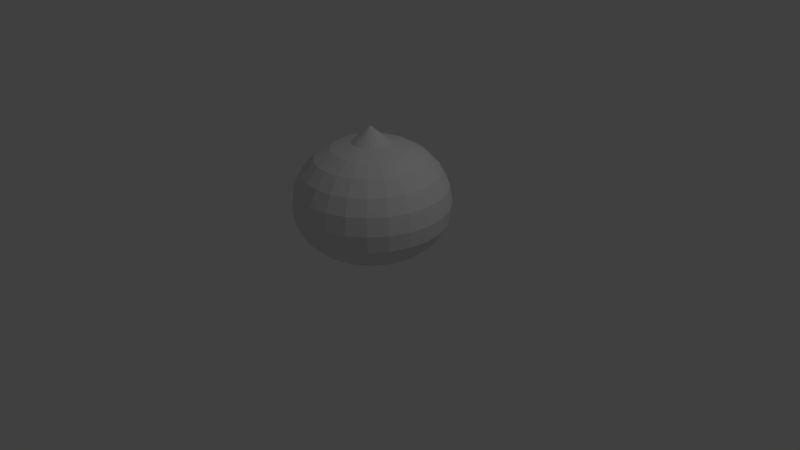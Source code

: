 # Source: SlimeTexImgAnim.blend  (saved by Blender 2.71.0; exported with 4.5.12 LTS)
import bpy
from mathutils import Matrix  # noqa: F401  (used for matrix-valued properties, if any)

bpy.ops.wm.read_factory_settings(use_empty=True)
scene = bpy.context.scene
scene.name = 'Scene'

# ---- collections
col_collection_1 = bpy.data.collections.new('Collection 1'); scene.collection.children.link(col_collection_1)

# ---- materials (node trees are filled in below, after node groups)
mat_slime = bpy.data.materials.new('Slime')
mat_slime.alpha_threshold = 0.0
mat_slime.use_transparent_shadow = False
mat_slime.roughness = 0.5
mat_slime.line_color = (0.0, 0.0, 0.0, 1.0)

# ---- material node trees

# ---- world
world_world = bpy.data.worlds.new('World'); scene.world = world_world
world_world.color = (0.05088, 0.05088, 0.05088)
world_world.use_sun_shadow = False
world_world.sun_shadow_jitter_overblur = 0.0
world_world.cycles.sampling_method = 'MANUAL'
world_world.cycles.sample_map_resolution = 256

# ---- cameras
cam_camera = bpy.data.cameras.new('Camera')
cam_camera.clip_end = 100.0
cam_camera.lens = 35.0
cam_camera.sensor_width = 32.0
cam_camera.sensor_height = 18.0
cam_camera.ortho_scale = 7.314
cam_camera.dof.focus_distance = 0.0
cam_camera.dof.aperture_fstop = 128.0

# ---- lights
light_lamp = bpy.data.lights.new('Lamp', 'POINT')
light_lamp.transmission_factor = 0.0
light_lamp.cutoff_distance = 30.0
light_lamp.energy = 100.0
light_lamp.shadow_buffer_clip_start = 1.001
light_lamp.shadow_soft_size = 0.1
light_lamp.shadow_maximum_resolution = 0.006
light_lamp.use_absolute_resolution = True
light_lamp.cycles.use_multiple_importance_sampling = False

# ---- meshes
me_sphere = bpy.data.meshes.new('Sphere')
me_sphere.from_pydata([(-0.2391, -5.992e-05, 0.7904), (-0.5, 0.0, 0.7196), (-0.7071, 0.0, 0.6001), (-0.866, 0.0, 0.4268), (-0.9659, 0.0, 0.2302), (-1.0, 0.0, 7.55e-08), (-0.9659, 0.0, -0.2171), (-0.863, -0.00272, -0.3878), (-0.7041, -0.00272, -0.5288), (-0.497, -0.00272, -0.5951), (-0.2558, -0.00272, -0.6356), (-0.2309, 0.06183, 0.7904), (-0.483, 0.1294, 0.7196), (-0.683, 0.183, 0.6001), (-0.8365, 0.2241, 0.4268), (-0.933, 0.25, 0.2302), (-0.9659, 0.2588, 7.55e-08), (-0.933, 0.25, -0.2171), (-0.8335, 0.2214, -0.3878), (-0.68, 0.1803, -0.5288), (-0.4799, 0.1267, -0.5951), (-0.247, 0.06427, -0.6356), (-0.207, 0.1195, 0.7904), (-0.433, 0.25, 0.7196), (-0.6124, 0.3536, 0.6001), (-0.75, 0.433, 0.4268), (-0.8365, 0.483, 0.2302), (-0.866, 0.5, 7.55e-08), (-0.8365, 0.483, -0.2171), (-0.747, 0.4303, -0.3878), (-0.6094, 0.3508, -0.5288), (-0.43, 0.2473, -0.5951), (-0.2211, 0.1267, -0.6356), (-0.169, 0.169, 0.7904), (-0.3536, 0.3536, 0.7196), (-0.5, 0.5, 0.6001), (-0.6124, 0.6124, 0.4268), (-0.683, 0.683, 0.2302), (-0.7071, 0.7071, 7.55e-08), (-0.683, 0.683, -0.2171), (-0.6094, 0.6097, -0.3878), (-0.497, 0.4973, -0.5288), (-0.3505, 0.3508, -0.5951), (-0.18, 0.1803, -0.6356), (-0.1195, 0.207, 0.7904), (-0.25, 0.433, 0.7196), (-0.3536, 0.6124, 0.6001), (-0.433, 0.75, 0.4268), (-0.483, 0.8365, 0.2302), (-0.5, 0.866, 7.55e-08), (-0.483, 0.8365, -0.2171), (-0.43, 0.7473, -0.3878), (-0.3505, 0.6097, -0.5288), (-0.247, 0.4303, -0.5951), (-0.1264, 0.2214, -0.6356), (-0.06184, 0.2309, 0.7904), (-0.1294, 0.483, 0.7196), (-0.183, 0.683, 0.6001), (-0.2241, 0.8365, 0.4268), (-0.25, 0.933, 0.2302), (-0.2588, 0.9659, 7.55e-08), (-0.25, 0.933, -0.2171), (-0.2211, 0.8338, -0.3878), (-0.18, 0.6803, -0.5288), (-0.1264, 0.4802, -0.5951), (-0.06397, 0.2473, -0.6356), (4.187e-05, 0.2391, 0.7904), (-3.262e-07, 0.5, 0.7196), (-3.262e-07, 0.7071, 0.6001), (-3.411e-07, 0.866, 0.4268), (-4.305e-07, 0.9659, 0.2302), (-3.262e-07, 1.0, 7.55e-08), (-4.156e-07, 0.9659, -0.2171), (0.003021, 0.8633, -0.3878), (0.003021, 0.7044, -0.5288), (0.003021, 0.4973, -0.5951), (0.003021, 0.2561, -0.6356), (0.06193, 0.2309, 0.7904), (0.1294, 0.483, 0.7196), (0.183, 0.683, 0.6001), (0.2241, 0.8365, 0.4268), (0.25, 0.933, 0.2302), (0.2588, 0.9659, 7.55e-08), (0.25, 0.933, -0.2171), (0.2272, 0.8338, -0.3878), (0.186, 0.6803, -0.5288), (0.1324, 0.4802, -0.5951), (0.07001, 0.2473, -0.6356), (0.1196, 0.207, 0.7904), (0.25, 0.433, 0.7196), (0.3536, 0.6124, 0.6001), (0.433, 0.75, 0.4268), (0.483, 0.8365, 0.2302), (0.5, 0.866, 7.55e-08), (0.483, 0.8365, -0.2171), (0.436, 0.7473, -0.3878), (0.3566, 0.6097, -0.5288), (0.253, 0.4303, -0.5951), (0.1324, 0.2214, -0.6356), (-6.648e-07, -2.754e-07, 1.0), (0.1691, 0.169, 0.7904), (0.3536, 0.3536, 0.7196), (0.5, 0.5, 0.6001), (0.6124, 0.6124, 0.4268), (0.683, 0.683, 0.2302), (0.7071, 0.7071, 7.55e-08), (0.683, 0.683, -0.2171), (0.6154, 0.6097, -0.3878), (0.503, 0.4973, -0.5288), (0.3566, 0.3508, -0.5951), (0.186, 0.1803, -0.6356), (0.2071, 0.1195, 0.7904), (0.433, 0.25, 0.7196), (0.6124, 0.3536, 0.6001), (0.75, 0.433, 0.4268), (0.8365, 0.483, 0.2302), (0.866, 0.5, 7.55e-08), (0.8365, 0.483, -0.2171), (0.753, 0.4303, -0.3878), (0.6154, 0.3508, -0.5288), (0.436, 0.2473, -0.5951), (0.2272, 0.1267, -0.6356), (0.231, 0.06183, 0.7904), (0.483, 0.1294, 0.7196), (0.683, 0.183, 0.6001), (0.8365, 0.2241, 0.4268), (0.933, 0.25, 0.2302), (0.9659, 0.2588, 7.55e-08), (0.933, 0.25, -0.2171), (0.8395, 0.2214, -0.3878), (0.686, 0.1803, -0.5288), (0.486, 0.1267, -0.5951), (0.253, 0.06427, -0.6356), (0.2392, -5.991e-05, 0.7904), (0.5, -7.099e-08, 0.7196), (0.7071, -1.455e-07, 0.6001), (0.866, -5.608e-08, 0.4268), (0.9659, -5.608e-08, 0.2302), (1.0, -8.589e-08, 7.55e-08), (0.9659, -5.608e-08, -0.2171), (0.869, -0.00272, -0.3878), (0.7101, -0.00272, -0.5288), (0.503, -0.00272, -0.5951), (0.2618, -0.00272, -0.6356), (0.231, -0.06195, 0.7904), (0.483, -0.1294, 0.7196), (0.683, -0.183, 0.6001), (0.8365, -0.2241, 0.4268), (0.933, -0.25, 0.2302), (0.9659, -0.2588, 7.55e-08), (0.933, -0.25, -0.2171), (0.8395, -0.2269, -0.3878), (0.686, -0.1857, -0.5288), (0.486, -0.1321, -0.5951), (0.253, -0.06971, -0.6356), (0.2071, -0.1196, 0.7904), (0.433, -0.25, 0.7196), (0.6124, -0.3536, 0.6001), (0.75, -0.433, 0.4268), (0.8365, -0.483, 0.2302), (0.866, -0.5, 7.55e-08), (0.8365, -0.483, -0.2171), (0.753, -0.4357, -0.3878), (0.6154, -0.3563, -0.5288), (0.436, -0.2527, -0.5951), (0.2272, -0.1321, -0.6356), (0.1691, -0.1691, 0.7904), (0.3536, -0.3536, 0.7196), (0.5, -0.5, 0.6001), (0.6124, -0.6124, 0.4268), (0.683, -0.683, 0.2302), (0.7071, -0.7071, 7.55e-08), (0.683, -0.683, -0.2171), (0.6154, -0.6151, -0.3878), (0.503, -0.5027, -0.5288), (0.3566, -0.3563, -0.5951), (0.186, -0.1857, -0.6356), (0.1196, -0.2071, 0.7904), (0.25, -0.433, 0.7196), (0.3536, -0.6124, 0.6001), (0.433, -0.75, 0.4268), (0.483, -0.8365, 0.2302), (0.5, -0.866, 7.55e-08), (0.483, -0.8365, -0.2171), (0.436, -0.7527, -0.3878), (0.3566, -0.6151, -0.5288), (0.253, -0.4357, -0.5951), (0.1324, -0.2269, -0.6356), (0.06193, -0.231, 0.7904), (0.1294, -0.483, 0.7196), (0.183, -0.683, 0.6001), (0.2241, -0.8365, 0.4268), (0.25, -0.933, 0.2302), (0.2588, -0.9659, 7.55e-08), (0.25, -0.933, -0.2171), (0.2272, -0.8392, -0.3878), (0.186, -0.6857, -0.5288), (0.1324, -0.4857, -0.5951), (0.07001, -0.2527, -0.6356), (4.186e-05, -0.2392, 0.7904), (-4.678e-07, -0.5, 0.7196), (-4.901e-07, -0.7071, 0.6001), (-4.901e-07, -0.866, 0.4268), (-4.007e-07, -0.9659, 0.2302), (-3.709e-07, -1.0, 7.55e-08), (-3.709e-07, -0.9659, -0.2171), (0.003021, -0.8687, -0.3878), (0.003021, -0.7098, -0.5288), (0.003021, -0.5027, -0.5951), (0.003021, -0.2615, -0.6356), (-0.06184, -0.231, 0.7904), (-0.1294, -0.483, 0.7196), (-0.183, -0.683, 0.6001), (-0.2241, -0.8365, 0.4268), (-0.25, -0.933, 0.2302), (-0.2588, -0.9659, 7.55e-08), (-0.25, -0.933, -0.2171), (-0.2211, -0.8392, -0.3878), (-0.18, -0.6857, -0.5288), (-0.1264, -0.4857, -0.5951), (-0.06397, -0.2527, -0.6356), (-0.1195, -0.2071, 0.7904), (-0.25, -0.433, 0.7196), (-0.3536, -0.6124, 0.6001), (-0.433, -0.75, 0.4268), (-0.483, -0.8365, 0.2302), (-0.5, -0.866, 7.55e-08), (-0.483, -0.8365, -0.2171), (-0.43, -0.7527, -0.3878), (-0.3505, -0.6151, -0.5288), (-0.247, -0.4357, -0.5951), (-0.1264, -0.2269, -0.6356), (-0.169, -0.1691, 0.7904), (-0.3536, -0.3536, 0.7196), (-0.5, -0.5, 0.6001), (-0.6124, -0.6124, 0.4268), (-0.683, -0.683, 0.2302), (-0.7071, -0.7071, 7.55e-08), (-0.683, -0.683, -0.2171), (-0.6094, -0.6151, -0.3878), (-0.497, -0.5027, -0.5288), (-0.3505, -0.3563, -0.5951), (-0.18, -0.1857, -0.6356), (-0.207, -0.1196, 0.7904), (-0.433, -0.25, 0.7196), (-0.6124, -0.3536, 0.6001), (-0.75, -0.433, 0.4268), (-0.8365, -0.483, 0.2302), (-0.866, -0.5, 7.55e-08), (-0.8365, -0.483, -0.2171), (-0.747, -0.4357, -0.3878), (-0.6094, -0.3563, -0.5288), (-0.43, -0.2527, -0.5951), (-0.2211, -0.1321, -0.6356), (-0.2309, -0.06195, 0.7904), (-0.483, -0.1294, 0.7196), (-0.683, -0.183, 0.6001), (-0.8365, -0.2241, 0.4268), (-0.933, -0.25, 0.2302), (-0.9659, -0.2588, 7.55e-08), (-0.933, -0.25, -0.2171), (-0.8335, -0.2269, -0.3878), (-0.68, -0.1857, -0.5288), (-0.4799, -0.1321, -0.5951), (-0.247, -0.06971, -0.6356), (-0.01588, -0.00272, -0.6356), (-0.01524, 0.002173, -0.6356), (-0.01335, 0.006732, -0.6356), (-0.01035, 0.01065, -0.6356), (-0.006431, 0.01365, -0.6356), (-0.001872, 0.01554, -0.6356), (0.003021, 0.01618, -0.6356), (0.007914, 0.01554, -0.6356), (0.01247, 0.01365, -0.6356), (0.01639, 0.01065, -0.6356), (0.01939, 0.006732, -0.6356), (0.02128, 0.002173, -0.6356), (0.02192, -0.00272, -0.6356), (0.02128, -0.007612, -0.6356), (0.01939, -0.01217, -0.6356), (0.01639, -0.01609, -0.6356), (0.01247, -0.01909, -0.6356), (0.007914, -0.02098, -0.6356), (0.003021, -0.02162, -0.6356), (-0.001872, -0.02098, -0.6356), (-0.006431, -0.01909, -0.6356), (-0.01035, -0.01609, -0.6356), (-0.01335, -0.01217, -0.6356), (-0.01524, -0.007612, -0.6356)], [], [(10, 9, 20, 21), (9, 8, 19, 20), (8, 7, 18, 19), (7, 6, 17, 18), (6, 5, 16, 17), (5, 4, 15, 16), (4, 3, 14, 15), (3, 2, 13, 14), (2, 1, 12, 13), (1, 0, 11, 12), (21, 20, 31, 32), (20, 19, 30, 31), (19, 18, 29, 30), (18, 17, 28, 29), (17, 16, 27, 28), (16, 15, 26, 27), (15, 14, 25, 26), (14, 13, 24, 25), (13, 12, 23, 24), (12, 11, 22, 23), (32, 31, 42, 43), (31, 30, 41, 42), (30, 29, 40, 41), (29, 28, 39, 40), (28, 27, 38, 39), (27, 26, 37, 38), (26, 25, 36, 37), (25, 24, 35, 36), (24, 23, 34, 35), (23, 22, 33, 34), (43, 42, 53, 54), (42, 41, 52, 53), (41, 40, 51, 52), (40, 39, 50, 51), (39, 38, 49, 50), (38, 37, 48, 49), (37, 36, 47, 48), (36, 35, 46, 47), (35, 34, 45, 46), (34, 33, 44, 45), (54, 53, 64, 65), (53, 52, 63, 64), (52, 51, 62, 63), (51, 50, 61, 62), (50, 49, 60, 61), (49, 48, 59, 60), (48, 47, 58, 59), (47, 46, 57, 58), (46, 45, 56, 57), (45, 44, 55, 56), (65, 64, 75, 76), (64, 63, 74, 75), (63, 62, 73, 74), (62, 61, 72, 73), (61, 60, 71, 72), (60, 59, 70, 71), (59, 58, 69, 70), (58, 57, 68, 69), (57, 56, 67, 68), (56, 55, 66, 67), (76, 75, 86, 87), (75, 74, 85, 86), (74, 73, 84, 85), (73, 72, 83, 84), (72, 71, 82, 83), (71, 70, 81, 82), (70, 69, 80, 81), (69, 68, 79, 80), (68, 67, 78, 79), (67, 66, 77, 78), (87, 86, 97, 98), (86, 85, 96, 97), (85, 84, 95, 96), (84, 83, 94, 95), (83, 82, 93, 94), (82, 81, 92, 93), (81, 80, 91, 92), (80, 79, 90, 91), (79, 78, 89, 90), (78, 77, 88, 89), (98, 97, 109, 110), (97, 96, 108, 109), (96, 95, 107, 108), (95, 94, 106, 107), (94, 93, 105, 106), (93, 92, 104, 105), (92, 91, 103, 104), (91, 90, 102, 103), (90, 89, 101, 102), (89, 88, 100, 101), (110, 109, 120, 121), (109, 108, 119, 120), (108, 107, 118, 119), (107, 106, 117, 118), (106, 105, 116, 117), (105, 104, 115, 116), (104, 103, 114, 115), (103, 102, 113, 114), (102, 101, 112, 113), (101, 100, 111, 112), (121, 120, 131, 132), (120, 119, 130, 131), (119, 118, 129, 130), (118, 117, 128, 129), (117, 116, 127, 128), (116, 115, 126, 127), (115, 114, 125, 126), (114, 113, 124, 125), (113, 112, 123, 124), (112, 111, 122, 123), (132, 131, 142, 143), (131, 130, 141, 142), (130, 129, 140, 141), (129, 128, 139, 140), (128, 127, 138, 139), (127, 126, 137, 138), (126, 125, 136, 137), (125, 124, 135, 136), (124, 123, 134, 135), (123, 122, 133, 134), (143, 142, 153, 154), (142, 141, 152, 153), (141, 140, 151, 152), (140, 139, 150, 151), (139, 138, 149, 150), (138, 137, 148, 149), (137, 136, 147, 148), (136, 135, 146, 147), (135, 134, 145, 146), (134, 133, 144, 145), (154, 153, 164, 165), (153, 152, 163, 164), (152, 151, 162, 163), (151, 150, 161, 162), (150, 149, 160, 161), (149, 148, 159, 160), (148, 147, 158, 159), (147, 146, 157, 158), (146, 145, 156, 157), (145, 144, 155, 156), (165, 164, 175, 176), (164, 163, 174, 175), (163, 162, 173, 174), (162, 161, 172, 173), (161, 160, 171, 172), (160, 159, 170, 171), (159, 158, 169, 170), (158, 157, 168, 169), (157, 156, 167, 168), (156, 155, 166, 167), (176, 175, 186, 187), (175, 174, 185, 186), (174, 173, 184, 185), (173, 172, 183, 184), (172, 171, 182, 183), (171, 170, 181, 182), (170, 169, 180, 181), (169, 168, 179, 180), (168, 167, 178, 179), (167, 166, 177, 178), (187, 186, 197, 198), (186, 185, 196, 197), (185, 184, 195, 196), (184, 183, 194, 195), (183, 182, 193, 194), (182, 181, 192, 193), (181, 180, 191, 192), (180, 179, 190, 191), (179, 178, 189, 190), (178, 177, 188, 189), (198, 197, 208, 209), (197, 196, 207, 208), (196, 195, 206, 207), (195, 194, 205, 206), (194, 193, 204, 205), (193, 192, 203, 204), (192, 191, 202, 203), (191, 190, 201, 202), (190, 189, 200, 201), (189, 188, 199, 200), (209, 208, 219, 220), (208, 207, 218, 219), (207, 206, 217, 218), (206, 205, 216, 217), (205, 204, 215, 216), (204, 203, 214, 215), (203, 202, 213, 214), (202, 201, 212, 213), (201, 200, 211, 212), (200, 199, 210, 211), (220, 219, 230, 231), (219, 218, 229, 230), (218, 217, 228, 229), (217, 216, 227, 228), (216, 215, 226, 227), (215, 214, 225, 226), (214, 213, 224, 225), (213, 212, 223, 224), (212, 211, 222, 223), (211, 210, 221, 222), (231, 230, 241, 242), (230, 229, 240, 241), (229, 228, 239, 240), (228, 227, 238, 239), (227, 226, 237, 238), (226, 225, 236, 237), (225, 224, 235, 236), (224, 223, 234, 235), (223, 222, 233, 234), (222, 221, 232, 233), (242, 241, 252, 253), (241, 240, 251, 252), (240, 239, 250, 251), (239, 238, 249, 250), (238, 237, 248, 249), (237, 236, 247, 248), (236, 235, 246, 247), (235, 234, 245, 246), (234, 233, 244, 245), (233, 232, 243, 244), (253, 252, 263, 264), (252, 251, 262, 263), (251, 250, 261, 262), (250, 249, 260, 261), (249, 248, 259, 260), (248, 247, 258, 259), (247, 246, 257, 258), (246, 245, 256, 257), (245, 244, 255, 256), (244, 243, 254, 255), (0, 99, 11), (11, 99, 22), (22, 99, 33), (33, 99, 44), (44, 99, 55), (55, 99, 66), (66, 99, 77), (77, 99, 88), (88, 99, 100), (100, 99, 111), (111, 99, 122), (122, 99, 133), (133, 99, 144), (144, 99, 155), (155, 99, 166), (166, 99, 177), (177, 99, 188), (188, 99, 199), (199, 99, 210), (210, 99, 221), (221, 99, 232), (232, 99, 243), (243, 99, 254), (264, 263, 9, 10), (263, 262, 8, 9), (262, 261, 7, 8), (261, 260, 6, 7), (260, 259, 5, 6), (259, 258, 4, 5), (258, 257, 3, 4), (257, 256, 2, 3), (256, 255, 1, 2), (255, 254, 0, 1), (254, 99, 0), (43, 54, 269, 268), (176, 187, 281, 280), (198, 209, 283, 282), (65, 76, 271, 270), (220, 231, 285, 284), (87, 98, 273, 272), (98, 110, 274, 273), (264, 10, 265, 288), (242, 253, 287, 286), (121, 132, 276, 275), (10, 21, 266, 265), (143, 154, 278, 277), (32, 43, 268, 267), (165, 176, 280, 279), (187, 198, 282, 281), (54, 65, 270, 269), (209, 220, 284, 283), (76, 87, 272, 271), (231, 242, 286, 285), (110, 121, 275, 274), (253, 264, 288, 287), (132, 143, 277, 276), (21, 32, 267, 266), (154, 165, 279, 278)])
_uv = me_sphere.uv_layers.new(name='UVMap')
_uv.uv.foreach_set('vector', [0.4556, 0.0807, 0.4551, 0.1434, 0.4287, 0.1433, 0.4291, 0.08053, 0.4551, 0.1434, 0.455, 0.1897, 0.4286, 0.1896, 0.4287, 0.1433, 0.455, 0.1897, 0.4549, 0.2341, 0.4286, 0.234, 0.4286, 0.1896, 0.4549, 0.2341, 0.4546, 0.2744, 0.4284, 0.2744, 0.4286, 0.234, 0.4546, 0.2744, 0.4546, 0.3187, 0.4284, 0.3187, 0.4284, 0.2744, 0.4546, 0.3187, 0.4546, 0.3655, 0.4284, 0.3655, 0.4284, 0.3187, 0.4546, 0.3655, 0.4546, 0.4104, 0.4284, 0.4104, 0.4284, 0.3655, 0.4546, 0.4104, 0.4546, 0.4596, 0.4284, 0.4596, 0.4284, 0.4104, 0.4546, 0.4596, 0.4546, 0.5117, 0.4284, 0.5117, 0.4284, 0.4596, 0.4546, 0.5117, 0.4546, 0.5745, 0.4284, 0.5745, 0.4284, 0.5117, 0.4291, 0.08053, 0.4287, 0.1433, 0.4023, 0.1432, 0.4025, 0.08043, 0.4287, 0.1433, 0.4286, 0.1896, 0.4023, 0.1895, 0.4023, 0.1432, 0.4286, 0.1896, 0.4286, 0.234, 0.4022, 0.234, 0.4023, 0.1895, 0.4286, 0.234, 0.4284, 0.2744, 0.4021, 0.2744, 0.4022, 0.234, 0.4284, 0.2744, 0.4284, 0.3187, 0.4021, 0.3187, 0.4021, 0.2744, 0.4284, 0.3187, 0.4284, 0.3655, 0.4021, 0.3655, 0.4021, 0.3187, 0.4284, 0.3655, 0.4284, 0.4104, 0.4021, 0.4104, 0.4021, 0.3655, 0.4284, 0.4104, 0.4284, 0.4596, 0.4021, 0.4596, 0.4021, 0.4104, 0.4284, 0.4596, 0.4284, 0.5117, 0.4021, 0.5117, 0.4021, 0.4596, 0.4284, 0.5117, 0.4284, 0.5745, 0.4021, 0.5745, 0.4021, 0.5117, 0.4025, 0.08043, 0.4023, 0.1432, 0.3759, 0.1432, 0.3758, 0.08041, 0.4023, 0.1432, 0.4023, 0.1895, 0.3759, 0.1895, 0.3759, 0.1432, 0.4023, 0.1895, 0.4022, 0.234, 0.3759, 0.234, 0.3759, 0.1895, 0.4022, 0.234, 0.4021, 0.2744, 0.3759, 0.2744, 0.3759, 0.234, 0.4021, 0.2744, 0.4021, 0.3187, 0.3759, 0.3187, 0.3759, 0.2744, 0.4021, 0.3187, 0.4021, 0.3655, 0.3759, 0.3655, 0.3759, 0.3187, 0.4021, 0.3655, 0.4021, 0.4104, 0.3759, 0.4104, 0.3759, 0.3655, 0.4021, 0.4104, 0.4021, 0.4596, 0.3759, 0.4596, 0.3759, 0.4104, 0.4021, 0.4596, 0.4021, 0.5117, 0.3759, 0.5117, 0.3759, 0.4596, 0.4021, 0.5117, 0.4021, 0.5745, 0.3759, 0.5745, 0.3759, 0.5117, 0.3758, 0.08041, 0.3759, 0.1432, 0.3494, 0.1433, 0.3492, 0.08046, 0.3759, 0.1432, 0.3759, 0.1895, 0.3495, 0.1895, 0.3494, 0.1433, 0.3759, 0.1895, 0.3759, 0.234, 0.3495, 0.234, 0.3495, 0.1895, 0.3759, 0.234, 0.3759, 0.2744, 0.3497, 0.2744, 0.3495, 0.234, 0.3759, 0.2744, 0.3759, 0.3187, 0.3497, 0.3187, 0.3497, 0.2744, 0.3759, 0.3187, 0.3759, 0.3655, 0.3497, 0.3655, 0.3497, 0.3187, 0.3759, 0.3655, 0.3759, 0.4104, 0.3497, 0.4104, 0.3497, 0.3655, 0.3759, 0.4104, 0.3759, 0.4596, 0.3497, 0.4596, 0.3497, 0.4104, 0.3759, 0.4596, 0.3759, 0.5117, 0.3497, 0.5117, 0.3497, 0.4596, 0.3759, 0.5117, 0.3759, 0.5745, 0.3497, 0.5745, 0.3497, 0.5117, 0.3492, 0.08046, 0.3494, 0.1433, 0.323, 0.1434, 0.3226, 0.08059, 0.3494, 0.1433, 0.3495, 0.1895, 0.3232, 0.1896, 0.323, 0.1434, 0.3495, 0.1895, 0.3495, 0.234, 0.3232, 0.2341, 0.3232, 0.1896, 0.3495, 0.234, 0.3497, 0.2744, 0.3235, 0.2744, 0.3232, 0.2341, 0.3497, 0.2744, 0.3497, 0.3187, 0.3235, 0.3187, 0.3235, 0.2744, 0.3497, 0.3187, 0.3497, 0.3655, 0.3235, 0.3655, 0.3235, 0.3187, 0.3497, 0.3655, 0.3497, 0.4104, 0.3235, 0.4104, 0.3235, 0.3655, 0.3497, 0.4104, 0.3497, 0.4596, 0.3235, 0.4596, 0.3235, 0.4104, 0.3497, 0.4596, 0.3497, 0.5117, 0.3235, 0.5117, 0.3235, 0.4596, 0.3497, 0.5117, 0.3497, 0.5745, 0.3235, 0.5745, 0.3235, 0.5117, 0.3226, 0.08059, 0.323, 0.1434, 0.2967, 0.1435, 0.2961, 0.08078, 0.323, 0.1434, 0.3232, 0.1896, 0.2968, 0.1897, 0.2967, 0.1435, 0.3232, 0.1896, 0.3232, 0.2341, 0.2969, 0.2341, 0.2968, 0.1897, 0.3232, 0.2341, 0.3235, 0.2744, 0.2973, 0.2744, 0.2969, 0.2341, 0.3235, 0.2744, 0.3235, 0.3187, 0.2973, 0.3187, 0.2973, 0.2744, 0.3235, 0.3187, 0.3235, 0.3655, 0.2973, 0.3655, 0.2973, 0.3187, 0.3235, 0.3655, 0.3235, 0.4104, 0.2973, 0.4104, 0.2973, 0.3655, 0.3235, 0.4104, 0.3235, 0.4596, 0.2973, 0.4596, 0.2973, 0.4104, 0.3235, 0.4596, 0.3235, 0.5117, 0.2973, 0.5117, 0.2973, 0.4596, 0.3235, 0.5117, 0.3235, 0.5745, 0.2972, 0.5745, 0.2973, 0.5117, 0.2961, 0.08078, 0.2967, 0.1435, 0.2703, 0.1437, 0.2696, 0.08102, 0.2967, 0.1435, 0.2968, 0.1897, 0.2705, 0.1898, 0.2703, 0.1437, 0.2968, 0.1897, 0.2969, 0.2341, 0.2706, 0.2342, 0.2705, 0.1898, 0.2969, 0.2341, 0.2973, 0.2744, 0.271, 0.2744, 0.2706, 0.2342, 0.2973, 0.2744, 0.2973, 0.3187, 0.271, 0.3187, 0.271, 0.2744, 0.2973, 0.3187, 0.2973, 0.3655, 0.271, 0.3655, 0.271, 0.3187, 0.2973, 0.3655, 0.2973, 0.4104, 0.271, 0.4104, 0.271, 0.3655, 0.2973, 0.4104, 0.2973, 0.4596, 0.271, 0.4596, 0.271, 0.4104, 0.2973, 0.4596, 0.2973, 0.5117, 0.271, 0.5117, 0.271, 0.4596, 0.2973, 0.5117, 0.2972, 0.5745, 0.271, 0.5745, 0.271, 0.5117, 0.2696, 0.08102, 0.2703, 0.1437, 0.244, 0.1439, 0.2433, 0.08129, 0.2703, 0.1437, 0.2705, 0.1898, 0.2443, 0.19, 0.244, 0.1439, 0.2705, 0.1898, 0.2706, 0.2342, 0.2444, 0.2343, 0.2443, 0.19, 0.2706, 0.2342, 0.271, 0.2744, 0.2448, 0.2744, 0.2444, 0.2343, 0.271, 0.2744, 0.271, 0.3187, 0.2448, 0.3187, 0.2448, 0.2744, 0.271, 0.3187, 0.271, 0.3655, 0.2448, 0.3655, 0.2448, 0.3187, 0.271, 0.3655, 0.271, 0.4104, 0.2448, 0.4104, 0.2448, 0.3655, 0.271, 0.4104, 0.271, 0.4596, 0.2448, 0.4596, 0.2448, 0.4104, 0.271, 0.4596, 0.271, 0.5117, 0.2448, 0.5117, 0.2448, 0.4596, 0.271, 0.5117, 0.271, 0.5745, 0.2448, 0.5745, 0.2448, 0.5117, 0.2433, 0.08129, 0.244, 0.1439, 0.2178, 0.1441, 0.217, 0.08158, 0.244, 0.1439, 0.2443, 0.19, 0.218, 0.1901, 0.2178, 0.1441, 0.2443, 0.19, 0.2444, 0.2343, 0.2181, 0.2344, 0.218, 0.1901, 0.2444, 0.2343, 0.2448, 0.2744, 0.2186, 0.2744, 0.2181, 0.2344, 0.2448, 0.2744, 0.2448, 0.3187, 0.2186, 0.3187, 0.2186, 0.2744, 0.2448, 0.3187, 0.2448, 0.3655, 0.2186, 0.3655, 0.2186, 0.3187, 0.2448, 0.3655, 0.2448, 0.4104, 0.2186, 0.4104, 0.2186, 0.3655, 0.2448, 0.4104, 0.2448, 0.4596, 0.2186, 0.4596, 0.2186, 0.4104, 0.2448, 0.4596, 0.2448, 0.5117, 0.2186, 0.5117, 0.2186, 0.4596, 0.2448, 0.5117, 0.2448, 0.5745, 0.2186, 0.5745, 0.2186, 0.5117, 0.217, 0.08158, 0.2178, 0.1441, 0.1916, 0.1443, 0.1909, 0.08186, 0.2178, 0.1441, 0.218, 0.1901, 0.1918, 0.1902, 0.1916, 0.1443, 0.218, 0.1901, 0.2181, 0.2344, 0.1919, 0.2345, 0.1918, 0.1902, 0.2181, 0.2344, 0.2186, 0.2744, 0.1924, 0.2744, 0.1919, 0.2345, 0.2186, 0.2744, 0.2186, 0.3187, 0.1924, 0.3187, 0.1924, 0.2744, 0.2186, 0.3187, 0.2186, 0.3655, 0.1924, 0.3655, 0.1924, 0.3187, 0.2186, 0.3655, 0.2186, 0.4104, 0.1924, 0.4104, 0.1924, 0.3655, 0.2186, 0.4104, 0.2186, 0.4596, 0.1924, 0.4596, 0.1924, 0.4104, 0.2186, 0.4596, 0.2186, 0.5117, 0.1924, 0.5117, 0.1924, 0.4596, 0.2186, 0.5117, 0.2186, 0.5745, 0.1924, 0.5745, 0.1924, 0.5117, 0.1909, 0.08186, 0.1916, 0.1443, 0.1655, 0.1445, 0.1649, 0.08211, 0.1916, 0.1443, 0.1918, 0.1902, 0.1657, 0.1904, 0.1655, 0.1445, 0.1918, 0.1902, 0.1919, 0.2345, 0.1658, 0.2345, 0.1657, 0.1904, 0.1919, 0.2345, 0.1924, 0.2744, 0.1662, 0.2744, 0.1658, 0.2345, 0.1924, 0.2744, 0.1924, 0.3187, 0.1662, 0.3187, 0.1662, 0.2744, 0.1924, 0.3187, 0.1924, 0.3655, 0.1662, 0.3655, 0.1662, 0.3187, 0.1924, 0.3655, 0.1924, 0.4104, 0.1662, 0.4104, 0.1662, 0.3655, 0.1924, 0.4104, 0.1924, 0.4596, 0.1662, 0.4596, 0.1662, 0.4104, 0.1924, 0.4596, 0.1924, 0.5117, 0.1662, 0.5117, 0.1662, 0.4596, 0.1924, 0.5117, 0.1924, 0.5745, 0.1661, 0.5745, 0.1662, 0.5117, 0.1649, 0.08211, 0.1655, 0.1445, 0.1394, 0.1446, 0.1389, 0.08233, 0.1655, 0.1445, 0.1657, 0.1904, 0.1396, 0.1905, 0.1394, 0.1446, 0.1657, 0.1904, 0.1658, 0.2345, 0.1396, 0.2346, 0.1396, 0.1905, 0.1658, 0.2345, 0.1662, 0.2744, 0.1399, 0.2744, 0.1396, 0.2346, 0.1662, 0.2744, 0.1662, 0.3187, 0.1399, 0.3187, 0.1399, 0.2744, 0.1662, 0.3187, 0.1662, 0.3655, 0.1399, 0.3655, 0.1399, 0.3187, 0.1662, 0.3655, 0.1662, 0.4104, 0.1399, 0.4104, 0.1399, 0.3655, 0.1662, 0.4104, 0.1662, 0.4596, 0.1399, 0.4596, 0.1399, 0.4104, 0.1662, 0.4596, 0.1662, 0.5117, 0.1399, 0.5117, 0.1399, 0.4596, 0.1662, 0.5117, 0.1661, 0.5745, 0.1399, 0.5745, 0.1399, 0.5117, 0.1389, 0.08233, 0.1394, 0.1446, 0.1134, 0.1447, 0.113, 0.08249, 0.1394, 0.1446, 0.1396, 0.1905, 0.1135, 0.1906, 0.1134, 0.1447, 0.1396, 0.1905, 0.1396, 0.2346, 0.1135, 0.2347, 0.1135, 0.1906, 0.1396, 0.2346, 0.1399, 0.2744, 0.1137, 0.2744, 0.1135, 0.2347, 0.1399, 0.2744, 0.1399, 0.3187, 0.1137, 0.3187, 0.1137, 0.2744, 0.1399, 0.3187, 0.1399, 0.3655, 0.1137, 0.3655, 0.1137, 0.3187, 0.1399, 0.3655, 0.1399, 0.4104, 0.1137, 0.4104, 0.1137, 0.3655, 0.1399, 0.4104, 0.1399, 0.4596, 0.1137, 0.4596, 0.1137, 0.4104, 0.1399, 0.4596, 0.1399, 0.5117, 0.1137, 0.5117, 0.1137, 0.4596, 0.1399, 0.5117, 0.1399, 0.5745, 0.1137, 0.5745, 0.1137, 0.5117, 0.113, 0.08249, 0.1134, 0.1447, 0.08734, 0.1448, 0.08719, 0.08258, 0.1134, 0.1447, 0.1135, 0.1906, 0.08739, 0.1906, 0.08734, 0.1448, 0.1135, 0.1906, 0.1135, 0.2347, 0.08741, 0.2347, 0.08739, 0.1906, 0.1135, 0.2347, 0.1137, 0.2744, 0.08751, 0.2744, 0.08741, 0.2347, 0.1137, 0.2744, 0.1137, 0.3187, 0.08751, 0.3187, 0.08751, 0.2744, 0.1137, 0.3187, 0.1137, 0.3655, 0.08751, 0.3655, 0.08751, 0.3187, 0.1137, 0.3655, 0.1137, 0.4104, 0.08751, 0.4104, 0.08751, 0.3655, 0.1137, 0.4104, 0.1137, 0.4596, 0.08751, 0.4596, 0.08751, 0.4104, 0.1137, 0.4596, 0.1137, 0.5117, 0.08751, 0.5117, 0.08751, 0.4596, 0.1137, 0.5117, 0.1137, 0.5745, 0.0875, 0.5744, 0.08751, 0.5117, 0.08719, 0.08258, 0.08734, 0.1448, 0.06133, 0.1448, 0.06137, 0.08261, 0.08734, 0.1448, 0.08739, 0.1906, 0.06132, 0.1906, 0.06133, 0.1448, 0.08739, 0.1906, 0.08741, 0.2347, 0.06132, 0.2347, 0.06132, 0.1906, 0.08741, 0.2347, 0.08751, 0.2744, 0.06129, 0.2744, 0.06132, 0.2347, 0.08751, 0.2744, 0.08751, 0.3187, 0.06129, 0.3187, 0.06129, 0.2744, 0.08751, 0.3187, 0.08751, 0.3655, 0.06129, 0.3655, 0.06129, 0.3187, 0.08751, 0.3655, 0.08751, 0.4104, 0.06129, 0.4104, 0.06129, 0.3655, 0.08751, 0.4104, 0.08751, 0.4596, 0.06129, 0.4596, 0.06129, 0.4104, 0.08751, 0.4596, 0.08751, 0.5117, 0.06129, 0.5117, 0.06129, 0.4596, 0.08751, 0.5117, 0.0875, 0.5744, 0.06129, 0.5744, 0.06129, 0.5117, 0.06137, 0.08261, 0.06133, 0.1448, 0.03532, 0.1448, 0.03555, 0.08255, 0.06133, 0.1448, 0.06132, 0.1906, 0.03525, 0.1906, 0.03532, 0.1448, 0.06132, 0.1906, 0.06132, 0.2347, 0.03522, 0.2347, 0.03525, 0.1906, 0.06132, 0.2347, 0.06129, 0.2744, 0.03507, 0.2744, 0.03522, 0.2347, 0.06129, 0.2744, 0.06129, 0.3187, 0.03507, 0.3187, 0.03507, 0.2744, 0.06129, 0.3187, 0.06129, 0.3655, 0.03507, 0.3655, 0.03507, 0.3187, 0.06129, 0.3655, 0.06129, 0.4104, 0.03507, 0.4104, 0.03507, 0.3655, 0.06129, 0.4104, 0.06129, 0.4596, 0.03507, 0.4596, 0.03507, 0.4104, 0.06129, 0.4596, 0.06129, 0.5117, 0.03507, 0.5117, 0.03507, 0.4596, 0.06129, 0.5117, 0.06129, 0.5744, 0.03508, 0.5744, 0.03507, 0.5117, 0.03555, 0.08255, 0.03532, 0.1448, 0.009295, 0.1447, 0.0097, 0.08243, 0.03532, 0.1448, 0.03525, 0.1906, 0.009166, 0.1905, 0.009295, 0.1447, 0.03525, 0.1906, 0.03522, 0.2347, 0.009109, 0.2346, 0.009166, 0.1905, 0.03522, 0.2347, 0.03507, 0.2744, 0.008854, 0.2744, 0.009109, 0.2346, 0.03507, 0.2744, 0.03507, 0.3187, 0.008854, 0.3187, 0.008854, 0.2744, 0.03507, 0.3187, 0.03507, 0.3655, 0.008854, 0.3655, 0.008854, 0.3187, 0.03507, 0.3655, 0.03507, 0.4104, 0.008854, 0.4104, 0.008854, 0.3655, 0.03507, 0.4104, 0.03507, 0.4596, 0.008854, 0.4596, 0.008854, 0.4104, 0.03507, 0.4596, 0.03507, 0.5117, 0.008854, 0.5117, 0.008854, 0.4596, 0.03507, 0.5117, 0.03508, 0.5744, 0.008865, 0.5744, 0.008854, 0.5117, 0.6393, 0.08211, 0.6388, 0.1444, 0.6128, 0.1442, 0.6133, 0.08193, 0.6388, 0.1444, 0.6387, 0.1902, 0.6126, 0.1901, 0.6128, 0.1442, 0.6387, 0.1902, 0.6387, 0.2343, 0.6125, 0.2343, 0.6126, 0.1901, 0.6384, 0.2346, 0.6381, 0.2744, 0.6119, 0.2744, 0.6122, 0.2346, 0.6381, 0.2744, 0.6381, 0.3187, 0.6119, 0.3187, 0.6119, 0.2744, 0.6381, 0.3187, 0.6381, 0.3655, 0.6119, 0.3655, 0.6119, 0.3187, 0.6381, 0.3655, 0.6381, 0.4104, 0.6119, 0.4104, 0.6119, 0.3655, 0.6381, 0.4104, 0.6381, 0.4596, 0.6119, 0.4596, 0.6119, 0.4104, 0.6381, 0.4596, 0.6381, 0.5117, 0.6119, 0.5117, 0.6119, 0.4596, 0.6381, 0.5117, 0.6381, 0.5744, 0.6119, 0.5745, 0.6119, 0.5117, 0.613, 0.08225, 0.6125, 0.1446, 0.5864, 0.1444, 0.5871, 0.08202, 0.6125, 0.1446, 0.6123, 0.1904, 0.5862, 0.1903, 0.5864, 0.1444, 0.6123, 0.1904, 0.6122, 0.2346, 0.5861, 0.2345, 0.5862, 0.1903, 0.6122, 0.2346, 0.6119, 0.2744, 0.5857, 0.2744, 0.5861, 0.2345, 0.6119, 0.2744, 0.6119, 0.3187, 0.5857, 0.3187, 0.5857, 0.2744, 0.6119, 0.3187, 0.6119, 0.3655, 0.5857, 0.3655, 0.5857, 0.3187, 0.6119, 0.3655, 0.6119, 0.4104, 0.5857, 0.4104, 0.5857, 0.3655, 0.6119, 0.4104, 0.6119, 0.4596, 0.5857, 0.4596, 0.5857, 0.4104, 0.6119, 0.4596, 0.6119, 0.5117, 0.5857, 0.5117, 0.5857, 0.4596, 0.6119, 0.5117, 0.6119, 0.5745, 0.5857, 0.5745, 0.5857, 0.5117, 0.5871, 0.08202, 0.5864, 0.1444, 0.5602, 0.1442, 0.561, 0.08175, 0.5864, 0.1444, 0.5862, 0.1903, 0.56, 0.1902, 0.5602, 0.1442, 0.5862, 0.1903, 0.5861, 0.2345, 0.5599, 0.2344, 0.56, 0.1902, 0.5861, 0.2345, 0.5857, 0.2744, 0.5594, 0.2744, 0.5599, 0.2344, 0.5857, 0.2744, 0.5857, 0.3187, 0.5594, 0.3187, 0.5594, 0.2744, 0.5857, 0.3187, 0.5857, 0.3655, 0.5594, 0.3655, 0.5594, 0.3187, 0.5857, 0.3655, 0.5857, 0.4104, 0.5594, 0.4104, 0.5594, 0.3655, 0.5857, 0.4104, 0.5857, 0.4596, 0.5594, 0.4596, 0.5594, 0.4104, 0.5857, 0.4596, 0.5857, 0.5117, 0.5594, 0.5117, 0.5594, 0.4596, 0.5857, 0.5117, 0.5857, 0.5745, 0.5595, 0.5745, 0.5594, 0.5117, 0.561, 0.08175, 0.5602, 0.1442, 0.534, 0.144, 0.5348, 0.08146, 0.5602, 0.1442, 0.56, 0.1902, 0.5338, 0.19, 0.534, 0.144, 0.56, 0.1902, 0.5599, 0.2344, 0.5337, 0.2343, 0.5338, 0.19, 0.5599, 0.2344, 0.5594, 0.2744, 0.5332, 0.2744, 0.5337, 0.2343, 0.5594, 0.2744, 0.5594, 0.3187, 0.5332, 0.3187, 0.5332, 0.2744, 0.5594, 0.3187, 0.5594, 0.3655, 0.5332, 0.3655, 0.5332, 0.3187, 0.5594, 0.3655, 0.5594, 0.4104, 0.5332, 0.4104, 0.5332, 0.3655, 0.5594, 0.4104, 0.5594, 0.4596, 0.5332, 0.4596, 0.5332, 0.4104, 0.5594, 0.4596, 0.5594, 0.5117, 0.5332, 0.5117, 0.5332, 0.4596, 0.5594, 0.5117, 0.5595, 0.5745, 0.5333, 0.5745, 0.5332, 0.5117, 0.5348, 0.08146, 0.534, 0.144, 0.5078, 0.1438, 0.5085, 0.08118, 0.534, 0.144, 0.5338, 0.19, 0.5076, 0.1899, 0.5078, 0.1438, 0.5338, 0.19, 0.5337, 0.2343, 0.5075, 0.2342, 0.5076, 0.1899, 0.5337, 0.2343, 0.5332, 0.2744, 0.507, 0.2744, 0.5075, 0.2342, 0.5332, 0.2744, 0.5332, 0.3187, 0.507, 0.3187, 0.507, 0.2744, 0.5332, 0.3187, 0.5332, 0.3655, 0.507, 0.3655, 0.507, 0.3187, 0.5332, 0.3655, 0.5332, 0.4104, 0.507, 0.4104, 0.507, 0.3655, 0.5332, 0.4104, 0.5332, 0.4596, 0.507, 0.4596, 0.507, 0.4104, 0.5332, 0.4596, 0.5332, 0.5117, 0.507, 0.5117, 0.507, 0.4596, 0.5332, 0.5117, 0.5333, 0.5745, 0.507, 0.5745, 0.507, 0.5117, 0.5085, 0.08118, 0.5078, 0.1438, 0.4815, 0.1436, 0.4821, 0.08092, 0.5078, 0.1438, 0.5076, 0.1899, 0.4813, 0.1898, 0.4815, 0.1436, 0.5076, 0.1899, 0.5075, 0.2342, 0.4812, 0.2342, 0.4813, 0.1898, 0.5075, 0.2342, 0.507, 0.2744, 0.4808, 0.2744, 0.4812, 0.2342, 0.507, 0.2744, 0.507, 0.3187, 0.4808, 0.3187, 0.4808, 0.2744, 0.507, 0.3187, 0.507, 0.3655, 0.4808, 0.3655, 0.4808, 0.3187, 0.507, 0.3655, 0.507, 0.4104, 0.4808, 0.4104, 0.4808, 0.3655, 0.507, 0.4104, 0.507, 0.4596, 0.4808, 0.4596, 0.4808, 0.4104, 0.507, 0.4596, 0.507, 0.5117, 0.4808, 0.5117, 0.4808, 0.4596, 0.507, 0.5117, 0.507, 0.5745, 0.4808, 0.5745, 0.4808, 0.5117, 0.2826, 0.5868, 0.3237, 0.6483, 0.2552, 0.5868, 0.2552, 0.5868, 0.3237, 0.6483, 0.2277, 0.5868, 0.2277, 0.5868, 0.3237, 0.6483, 0.2003, 0.5868, 0.2003, 0.5868, 0.3237, 0.6483, 0.1728, 0.5868, 0.1728, 0.5868, 0.3237, 0.6483, 0.1454, 0.5868, 0.1454, 0.5868, 0.3237, 0.6483, 0.118, 0.5868, 0.118, 0.5868, 0.3237, 0.6483, 0.09053, 0.5868, 0.09053, 0.5868, 0.3237, 0.6483, 0.0631, 0.5868, 0.0631, 0.5868, 0.3237, 0.6483, 0.03566, 0.5868, 0.03566, 0.5868, 0.3237, 0.6483, 0.008234, 0.5868, 0.008234, 0.5868, 0.3237, 0.6483, 0.6391, 0.5868, 0.6391, 0.5868, 0.3237, 0.6483, 0.6117, 0.5868, 0.6117, 0.5868, 0.3237, 0.6483, 0.5843, 0.5868, 0.5843, 0.5868, 0.3237, 0.6483, 0.5569, 0.5868, 0.5569, 0.5868, 0.3237, 0.6483, 0.5294, 0.5868, 0.5294, 0.5868, 0.3237, 0.6483, 0.502, 0.5868, 0.502, 0.5868, 0.3237, 0.6483, 0.4746, 0.5868, 0.4746, 0.5868, 0.3237, 0.6483, 0.4472, 0.5868, 0.4472, 0.5868, 0.3237, 0.6483, 0.4197, 0.5868, 0.4197, 0.5868, 0.3237, 0.6483, 0.3923, 0.5868, 0.3923, 0.5868, 0.3237, 0.6483, 0.3649, 0.5868, 0.3649, 0.5868, 0.3237, 0.6483, 0.3375, 0.5868, 0.3375, 0.5868, 0.3237, 0.6483, 0.31, 0.5868, 0.4821, 0.08092, 0.4815, 0.1436, 0.4551, 0.1434, 0.4556, 0.0807, 0.4815, 0.1436, 0.4813, 0.1898, 0.455, 0.1897, 0.4551, 0.1434, 0.4813, 0.1898, 0.4812, 0.2342, 0.4549, 0.2341, 0.455, 0.1897, 0.4812, 0.2342, 0.4808, 0.2744, 0.4546, 0.2744, 0.4549, 0.2341, 0.4808, 0.2744, 0.4808, 0.3187, 0.4546, 0.3187, 0.4546, 0.2744, 0.4808, 0.3187, 0.4808, 0.3655, 0.4546, 0.3655, 0.4546, 0.3187, 0.4808, 0.3655, 0.4808, 0.4104, 0.4546, 0.4104, 0.4546, 0.3655, 0.4808, 0.4104, 0.4808, 0.4596, 0.4546, 0.4596, 0.4546, 0.4104, 0.4808, 0.4596, 0.4808, 0.5117, 0.4546, 0.5117, 0.4546, 0.4596, 0.4808, 0.5117, 0.4808, 0.5745, 0.4546, 0.5745, 0.4546, 0.5117, 0.31, 0.5868, 0.3237, 0.6483, 0.2826, 0.5868, 0.3758, 0.08041, 0.3492, 0.08046, 0.3413, 0.008814, 0.3745, 0.008738, 0.06137, 0.08261, 0.03555, 0.08255, 0.04059, 0.01124, 0.06222, 0.01129, 0.6393, 0.08211, 0.6133, 0.08193, 0.6261, 0.01061, 0.6483, 0.0108, 0.3226, 0.08059, 0.2961, 0.08078, 0.2788, 0.009248, 0.3093, 0.008992, 0.5871, 0.08202, 0.561, 0.08175, 0.5793, 0.01041, 0.603, 0.01069, 0.2696, 0.08102, 0.2433, 0.08129, 0.2231, 0.009885, 0.2501, 0.009554, 0.2433, 0.08129, 0.217, 0.08158, 0.1976, 0.01022, 0.2231, 0.009885, 0.4821, 0.08092, 0.4556, 0.0807, 0.4716, 0.009137, 0.501, 0.009427, 0.5348, 0.08146, 0.5085, 0.08118, 0.5286, 0.009752, 0.5546, 0.01009, 0.1909, 0.08186, 0.1649, 0.08211, 0.1501, 0.0108, 0.1734, 0.01053, 0.4556, 0.0807, 0.4291, 0.08053, 0.4404, 0.00891, 0.4716, 0.009137, 0.1389, 0.08233, 0.113, 0.08249, 0.1055, 0.01118, 0.1276, 0.01102, 0.4025, 0.08043, 0.3758, 0.08041, 0.3745, 0.008738, 0.4078, 0.008771, 0.08719, 0.08258, 0.06137, 0.08261, 0.06222, 0.01129, 0.08381, 0.01127, 0.03555, 0.08255, 0.0097, 0.08243, 0.01876, 0.01112, 0.04059, 0.01124, 0.3492, 0.08046, 0.3226, 0.08059, 0.3093, 0.008992, 0.3413, 0.008814, 0.613, 0.08225, 0.5871, 0.08202, 0.603, 0.01069, 0.6258, 0.01094, 0.2961, 0.08078, 0.2696, 0.08102, 0.2501, 0.009554, 0.2788, 0.009248, 0.561, 0.08175, 0.5348, 0.08146, 0.5546, 0.01009, 0.5793, 0.01041, 0.217, 0.08158, 0.1909, 0.08186, 0.1734, 0.01053, 0.1976, 0.01022, 0.5085, 0.08118, 0.4821, 0.08092, 0.501, 0.009427, 0.5286, 0.009752, 0.1649, 0.08211, 0.1389, 0.08233, 0.1276, 0.01102, 0.1501, 0.0108, 0.4291, 0.08053, 0.4025, 0.08043, 0.4078, 0.008771, 0.4404, 0.00891, 0.113, 0.08249, 0.08719, 0.08258, 0.08381, 0.01127, 0.1055, 0.01118])
me_sphere.materials.append(mat_slime)
me_sphere.use_remesh_preserve_volume = False
me_sphere.use_remesh_preserve_attributes = False
me_sphere.use_mirror_vertex_groups = False
me_sphere.update()
arm_armature = bpy.data.armatures.new('Armature')  # bones are not reproduced

# ---- objects
ob_armature = bpy.data.objects.new('Armature', arm_armature)
ob_sphere = bpy.data.objects.new('Sphere', me_sphere)
ob_lamp = bpy.data.objects.new('Lamp', light_lamp)
ob_camera = bpy.data.objects.new('Camera', cam_camera)

# ---- transforms, parenting, visibility, modifiers, constraints
ob_armature.location = (0.0, 0.0, 0.2114)
ob_armature.show_in_front = True
ob_armature.lineart.crease_threshold = 0.0
ob_sphere.parent = ob_armature
ob_sphere.matrix_parent_inverse = Matrix(((1.0, 0.0, 0.0, 0.0), (0.0, 1.0, 0.0, 0.0), (0.0, 0.0, 1.0, -0.2114), (0.0, 0.0, 0.0, 1.0)))
ob_sphere.location = (0.0, 0.0, 0.6568)
ob_sphere.lineart.crease_threshold = 0.0
_vg = ob_sphere.vertex_groups.new(name='Bone')
for _i, _w in zip([0, 1, 2, 3, 4, 5, 6, 7, 8, 9, 10, 11, 12, 13, 14, 15, 16, 17, 18, 19, 20, 21, 22, 23, 24, 25, 26, 27, 28, 29, 30, 31, 32, 33, 34, 35, 36, 37, 38, 39, 40, 41, 42, 43, 44, 45, 46, 47, 48, 49, 50, 51, 52, 53, 54, 55, 56, 57, 58, 59, 60, 61, 62, 63, 64, 65, 66, 67, 68, 69, 70, 71, 72, 73, 74, 75, 76, 77, 78, 79, 80, 81, 82, 83, 84, 85, 86, 87, 88, 89, 90, 91, 92, 93, 94, 95, 96, 97, 98, 99, 100, 101, 102, 103, 104, 105, 106, 107, 108, 109, 110, 111, 112, 113, 114, 115, 116, 117, 118, 119, 120, 121, 122, 123, 124, 125, 126, 127, 128, 129, 130, 131, 132, 133, 134, 135, 136, 137, 138, 139, 140, 141, 142, 143, 144, 145, 146, 147, 148, 149, 150, 151, 152, 153, 154, 155, 156, 157, 158, 159, 160, 161, 162, 163, 164, 165, 166, 167, 168, 169, 170, 171, 172, 173, 174, 175, 176, 177, 178, 179, 180, 181, 182, 183, 184, 185, 186, 187, 188, 189, 190, 191, 192, 193, 194, 195, 196, 197, 198, 199, 200, 201, 202, 203, 204, 205, 206, 207, 208, 209, 210, 211, 212, 213, 214, 215, 216, 217, 218, 219, 220, 221, 222, 223, 224, 225, 226, 227, 228, 229, 230, 231, 232, 233, 234, 235, 236, 237, 238, 239, 240, 241, 242, 243, 244, 245, 246, 247, 248, 249, 250, 251, 252, 253, 254, 255, 256, 257, 258, 259, 260, 261, 262, 263, 264, 265, 266, 267, 268, 269, 270, 271, 272, 273, 274, 275, 276, 277, 278, 279, 280, 281, 282, 283, 284, 285, 286, 287, 288], [0.9991, 0.9975, 0.9956, 0.9935, 0.9914, 0.989, 0.987, 0.9854, 0.9846, 0.9856, 0.99, 0.9991, 0.9975, 0.9956, 0.9935, 0.9914, 0.989, 0.9869, 0.9854, 0.9846, 0.9856, 0.9899, 0.999, 0.9974, 0.9956, 0.9935, 0.9913, 0.9889, 0.9867, 0.9852, 0.9844, 0.9854, 0.9898, 0.999, 0.9974, 0.9955, 0.9933, 0.9911, 0.9886, 0.9864, 0.9848, 0.984, 0.9851, 0.9896, 0.999, 0.9974, 0.9954, 0.9932, 0.9909, 0.9883, 0.9861, 0.9844, 0.9835, 0.9846, 0.9893, 0.999, 0.9973, 0.9953, 0.993, 0.9906, 0.9879, 0.9856, 0.9838, 0.9829, 0.984, 0.9889, 0.999, 0.9973, 0.9952, 0.9928, 0.9903, 0.9875, 0.9851, 0.9833, 0.9823, 0.9834, 0.9885, 0.999, 0.9972, 0.9951, 0.9926, 0.99, 0.9872, 0.9846, 0.9827, 0.9817, 0.9828, 0.9881, 0.999, 0.9971, 0.995, 0.9924, 0.9898, 0.9868, 0.9842, 0.9822, 0.9812, 0.9823, 0.9878, 0.9993, 0.999, 0.9971, 0.9949, 0.9923, 0.9896, 0.9866, 0.9839, 0.9819, 0.9808, 0.982, 0.9875, 0.9989, 0.9971, 0.9948, 0.9922, 0.9895, 0.9864, 0.9837, 0.9817, 0.9805, 0.9817, 0.9874, 0.9989, 0.997, 0.9948, 0.9922, 0.9894, 0.9863, 0.9836, 0.9816, 0.9804, 0.9816, 0.9873, 0.9989, 0.997, 0.9948, 0.9922, 0.9894, 0.9864, 0.9837, 0.9816, 0.9805, 0.9817, 0.9873, 0.9989, 0.9971, 0.9948, 0.9922, 0.9895, 0.9865, 0.9838, 0.9818, 0.9807, 0.9819, 0.9875, 0.9989, 0.9971, 0.9949, 0.9923, 0.9897, 0.9867, 0.9841, 0.9821, 0.981, 0.9822, 0.9876, 0.9989, 0.9971, 0.9949, 0.9924, 0.9898, 0.9869, 0.9844, 0.9825, 0.9814, 0.9825, 0.9879, 0.999, 0.9972, 0.995, 0.9926, 0.99, 0.9872, 0.9847, 0.9829, 0.9818, 0.9829, 0.9881, 0.999, 0.9972, 0.9951, 0.9928, 0.9903, 0.9875, 0.9851, 0.9833, 0.9823, 0.9834, 0.9884, 0.999, 0.9973, 0.9952, 0.9929, 0.9905, 0.9878, 0.9855, 0.9837, 0.9828, 0.9838, 0.9887, 0.999, 0.9973, 0.9953, 0.9931, 0.9907, 0.9881, 0.9859, 0.9842, 0.9832, 0.9842, 0.989, 0.999, 0.9974, 0.9954, 0.9932, 0.991, 0.9884, 0.9862, 0.9845, 0.9836, 0.9846, 0.9893, 0.999, 0.9974, 0.9955, 0.9934, 0.9911, 0.9887, 0.9865, 0.9849, 0.984, 0.985, 0.9895, 0.999, 0.9974, 0.9956, 0.9935, 0.9913, 0.9889, 0.9867, 0.9852, 0.9843, 0.9853, 0.9897, 0.999, 0.9975, 0.9956, 0.9935, 0.9914, 0.989, 0.9869, 0.9854, 0.9845, 0.9855, 0.9899, 0.9949, 0.9949, 0.9948, 0.9948, 0.9948, 0.9948, 0.9948, 0.9947, 0.9947, 0.9947, 0.9947, 0.9947, 0.9947, 0.9947, 0.9947, 0.9947, 0.9947, 0.9948, 0.9948, 0.9948, 0.9948, 0.9948, 0.9949, 0.9949]): _vg.add([_i], _w, 'REPLACE')
_m = ob_sphere.modifiers.new('Armature', 'ARMATURE')
_m.object = ob_armature
ob_lamp.location = (4.076, 1.005, 5.809)
ob_lamp.rotation_euler = (0.6503, 0.05522, 1.866)
ob_lamp.lock_rotations_4d = False
ob_lamp.empty_display_type = 'ARROWS'
ob_lamp.color = (0.0, 0.0, 0.0, 0.0)
ob_lamp.lineart.crease_threshold = 0.0
ob_camera.location = (7.481, -6.508, 5.249)
ob_camera.rotation_euler = (1.109, 0.01082, 0.8149)
ob_camera.lock_rotations_4d = False
ob_camera.empty_display_type = 'ARROWS'
ob_camera.color = (0.0, 0.0, 0.0, 0.0)
ob_camera.display_type = 'WIRE'
ob_camera.lineart.crease_threshold = 0.0

# ---- collection membership
col_collection_1.objects.link(ob_armature)
col_collection_1.objects.link(ob_sphere)
col_collection_1.objects.link(ob_lamp)
col_collection_1.objects.link(ob_camera)

# ---- scene / render settings (as saved in the file)
scene.camera = ob_camera
scene.frame_start = 1; scene.frame_end = 250; scene.frame_set(29)
scene.render.engine = 'BLENDER_EEVEE_NEXT'
scene.render.resolution_percentage = 50
scene.render.dither_intensity = 0.0
scene.cycles.use_denoising = False
scene.cycles.samples = 10
scene.cycles.sampling_pattern = 'TABULATED_SOBOL'
scene.cycles.light_sampling_threshold = 0.0
scene.cycles.use_adaptive_sampling = False
scene.cycles.use_light_tree = False
scene.cycles.blur_glossy = 0.0
scene.cycles.volume_bounces = 1
scene.cycles.pixel_filter_type = 'GAUSSIAN'
scene.cycles.sample_clamp_indirect = 0.0
scene.view_settings.view_transform = 'Standard'
bpy.context.view_layer.update()
